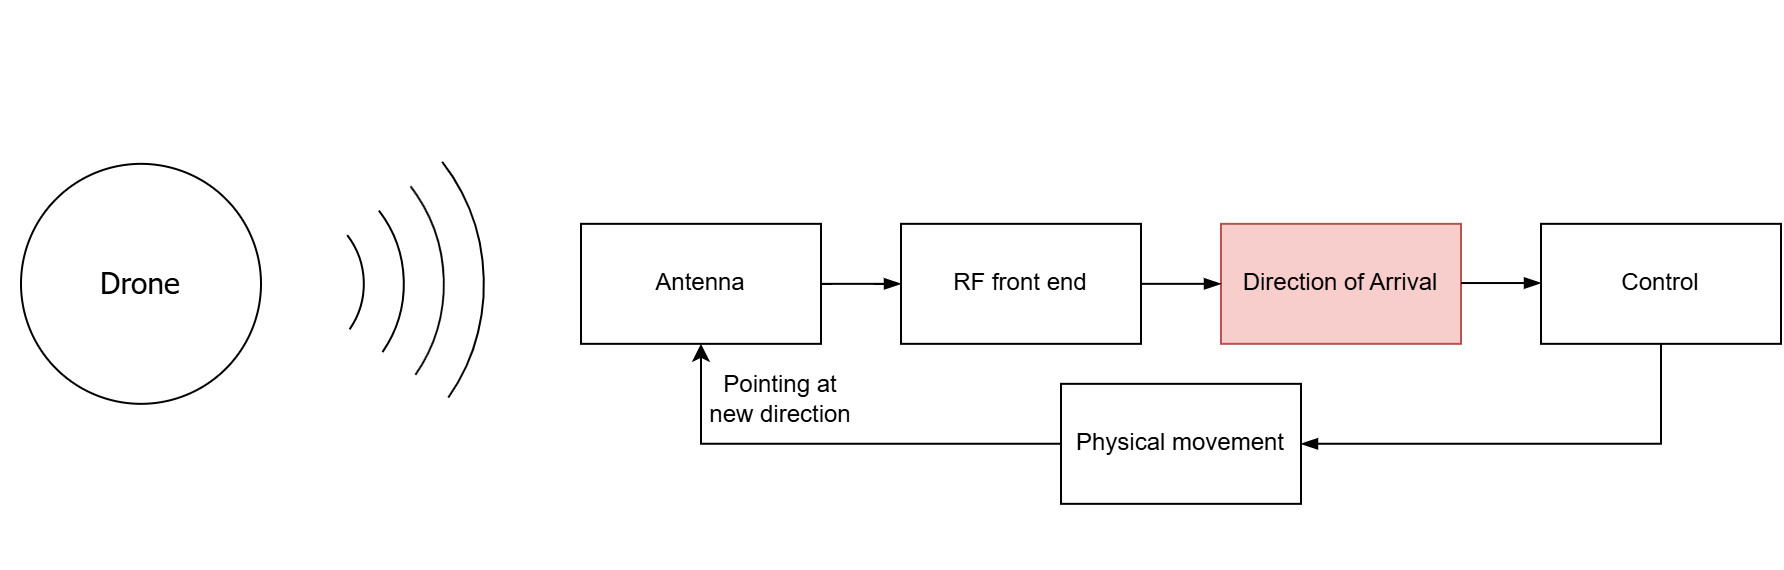

The diagram above was exported from draw.io. Its source (the exported page's mxGraphModel, read from the mxfile embedded in the PNG):
<mxGraphModel dx="1489" dy="894" grid="1" gridSize="10" guides="1" tooltips="1" connect="1" arrows="1" fold="1" page="1" pageScale="1" pageWidth="827" pageHeight="1169" math="0" shadow="0">
  <root>
    <mxCell id="0" />
    <mxCell id="1" parent="0" />
    <mxCell id="2" value="" style="group" vertex="1" connectable="0" parent="1">
      <mxGeometry x="160" y="780" width="282.842712474619" height="282.842712474619" as="geometry" />
    </mxCell>
    <mxCell id="3" value="" style="verticalLabelPosition=bottom;verticalAlign=top;html=1;shape=mxgraph.basic.arc;startAngle=0.02057475591248675;endAngle=0.22137542647564992;rotation=45;" vertex="1" parent="2">
      <mxGeometry x="101.42135623730951" y="101.42135623730951" width="80" height="80" as="geometry" />
    </mxCell>
    <mxCell id="4" value="" style="verticalLabelPosition=bottom;verticalAlign=top;html=1;shape=mxgraph.basic.arc;startAngle=0.02057475591248675;endAngle=0.22137542647564992;rotation=45;" vertex="1" parent="2">
      <mxGeometry x="81.42135623730951" y="81.42135623730951" width="120" height="120" as="geometry" />
    </mxCell>
    <mxCell id="5" value="" style="verticalLabelPosition=bottom;verticalAlign=top;html=1;shape=mxgraph.basic.arc;startAngle=0.02057475591248675;endAngle=0.22137542647564992;rotation=45;" vertex="1" parent="2">
      <mxGeometry x="61.42135623730951" y="61.42135623730951" width="160" height="160" as="geometry" />
    </mxCell>
    <mxCell id="6" value="" style="verticalLabelPosition=bottom;verticalAlign=top;html=1;shape=mxgraph.basic.arc;startAngle=0.02057475591248675;endAngle=0.22137542647564992;rotation=45;" vertex="1" parent="2">
      <mxGeometry x="41.42135623730951" y="41.42135623730951" width="200" height="200" as="geometry" />
    </mxCell>
    <mxCell id="7" value="&lt;font face=&quot;Tahoma&quot; style=&quot;font-size: 15px;&quot;&gt;Drone&lt;/font&gt;" style="ellipse;whiteSpace=wrap;html=1;aspect=fixed;" vertex="1" parent="2">
      <mxGeometry x="10.001356237309523" y="81.4213562373095" width="120" height="120" as="geometry" />
    </mxCell>
    <mxCell id="8" value="Antenna" style="rounded=0;whiteSpace=wrap;html=1;" vertex="1" parent="1">
      <mxGeometry x="450.00135623730955" y="891.4213562373095" width="120" height="60" as="geometry" />
    </mxCell>
    <mxCell id="9" value="RF front end" style="rounded=0;whiteSpace=wrap;html=1;" vertex="1" parent="1">
      <mxGeometry x="610.0013562373097" y="891.4213562373095" width="120" height="60" as="geometry" />
    </mxCell>
    <mxCell id="10" value="" style="endArrow=blockThin;html=1;rounded=0;exitX=1;exitY=0.5;exitDx=0;exitDy=0;entryX=0;entryY=0.5;entryDx=0;entryDy=0;endFill=1;" edge="1" source="8" target="9" parent="1">
      <mxGeometry width="50" height="50" relative="1" as="geometry">
        <mxPoint x="610.0013562373097" y="1021.4213562373095" as="sourcePoint" />
        <mxPoint x="660.0013562373097" y="971.4213562373095" as="targetPoint" />
        <Array as="points">
          <mxPoint x="590.0013562373097" y="921.4213562373095" />
        </Array>
      </mxGeometry>
    </mxCell>
    <mxCell id="11" value="Direction of Arrival" style="rounded=0;whiteSpace=wrap;html=1;fillColor=#f8cecc;strokeColor=#b85450;" vertex="1" parent="1">
      <mxGeometry x="770.0013562373097" y="891.4213562373095" width="120" height="60" as="geometry" />
    </mxCell>
    <mxCell id="12" value="" style="endArrow=blockThin;html=1;rounded=0;exitX=1;exitY=0.5;exitDx=0;exitDy=0;entryX=0;entryY=0.5;entryDx=0;entryDy=0;endFill=1;" edge="1" source="9" target="11" parent="1">
      <mxGeometry width="50" height="50" relative="1" as="geometry">
        <mxPoint x="780.0013562373097" y="861.4213562373095" as="sourcePoint" />
        <mxPoint x="830.0013562373097" y="811.4213562373095" as="targetPoint" />
      </mxGeometry>
    </mxCell>
    <mxCell id="13" value="Control" style="rounded=0;whiteSpace=wrap;html=1;" vertex="1" parent="1">
      <mxGeometry x="930.0013562373097" y="891.4213562373095" width="120" height="60" as="geometry" />
    </mxCell>
    <mxCell id="14" value="" style="endArrow=blockThin;html=1;rounded=0;exitX=1;exitY=0.5;exitDx=0;exitDy=0;entryX=0;entryY=0.5;entryDx=0;entryDy=0;endFill=1;" edge="1" parent="1">
      <mxGeometry width="50" height="50" relative="1" as="geometry">
        <mxPoint x="890.0013562373097" y="921.0213562373095" as="sourcePoint" />
        <mxPoint x="930.0013562373097" y="921.0213562373095" as="targetPoint" />
      </mxGeometry>
    </mxCell>
    <mxCell id="15" value="" style="endArrow=none;html=1;rounded=0;entryX=0.5;entryY=1;entryDx=0;entryDy=0;exitX=1;exitY=0.5;exitDx=0;exitDy=0;endFill=0;startArrow=blockThin;startFill=1;" edge="1" source="17" target="13" parent="1">
      <mxGeometry width="50" height="50" relative="1" as="geometry">
        <mxPoint x="940.0013562373097" y="1051.4213562373095" as="sourcePoint" />
        <mxPoint x="990.0013562373097" y="1001.4213562373095" as="targetPoint" />
        <Array as="points">
          <mxPoint x="990.0013562373097" y="1001.4213562373095" />
        </Array>
      </mxGeometry>
    </mxCell>
    <mxCell id="16" value="&lt;span class=&quot;html-span xdj266r x14z9mp xat24cr x1lziwak xexx8yu xyri2b x18d9i69 x1c1uobl x1hl2dhg x16tdsg8 x1vvkbs x4k7w5x x1h91t0o x1h9r5lt x1jfb8zj xv2umb2 x1beo9mf xaigb6o x12ejxvf x3igimt xarpa2k xedcshv x1lytzrv x1t2pt76 x7ja8zs x1qrby5j&quot;&gt;&lt;span class=&quot;x1lliihq x1plvlek xryxfnj x1n2onr6 xyejjpt x15dsfln x193iq5w xeuugli x13faqbe x1vvkbs x1s928wv xhkezso x1gmr53x x1cpjm7i x1fgarty x1943h6x x1xmvt09 x6prxxf x1fcty0u xw2npq5 xudqn12 x3x7a5m xq9mrsl&quot; style=&quot;--x---base-line-clamp-line-height: 19.9995px; --x-lineHeight: 19.9995px;&quot; dir=&quot;auto&quot;&gt;Pointing at new direction&lt;/span&gt;&lt;/span&gt;" style="text;html=1;whiteSpace=wrap;strokeColor=none;fillColor=none;align=center;verticalAlign=middle;rounded=0;" vertex="1" parent="1">
      <mxGeometry x="510.00135623730966" y="964.2613562373094" width="80" height="30" as="geometry" />
    </mxCell>
    <mxCell id="17" value="Physical movement" style="rounded=0;whiteSpace=wrap;html=1;" vertex="1" parent="1">
      <mxGeometry x="690.0013562373097" y="971.4213562373095" width="120" height="60" as="geometry" />
    </mxCell>
    <mxCell id="18" value="" style="endArrow=classic;html=1;rounded=0;entryX=0.5;entryY=1;entryDx=0;entryDy=0;exitX=0;exitY=0.5;exitDx=0;exitDy=0;" edge="1" source="17" target="8" parent="1">
      <mxGeometry width="50" height="50" relative="1" as="geometry">
        <mxPoint x="580.0013562373097" y="1031.4213562373095" as="sourcePoint" />
        <mxPoint x="630.0013562373097" y="981.4213562373095" as="targetPoint" />
        <Array as="points">
          <mxPoint x="510.00135623730966" y="1001.4213562373095" />
        </Array>
      </mxGeometry>
    </mxCell>
  </root>
</mxGraphModel>